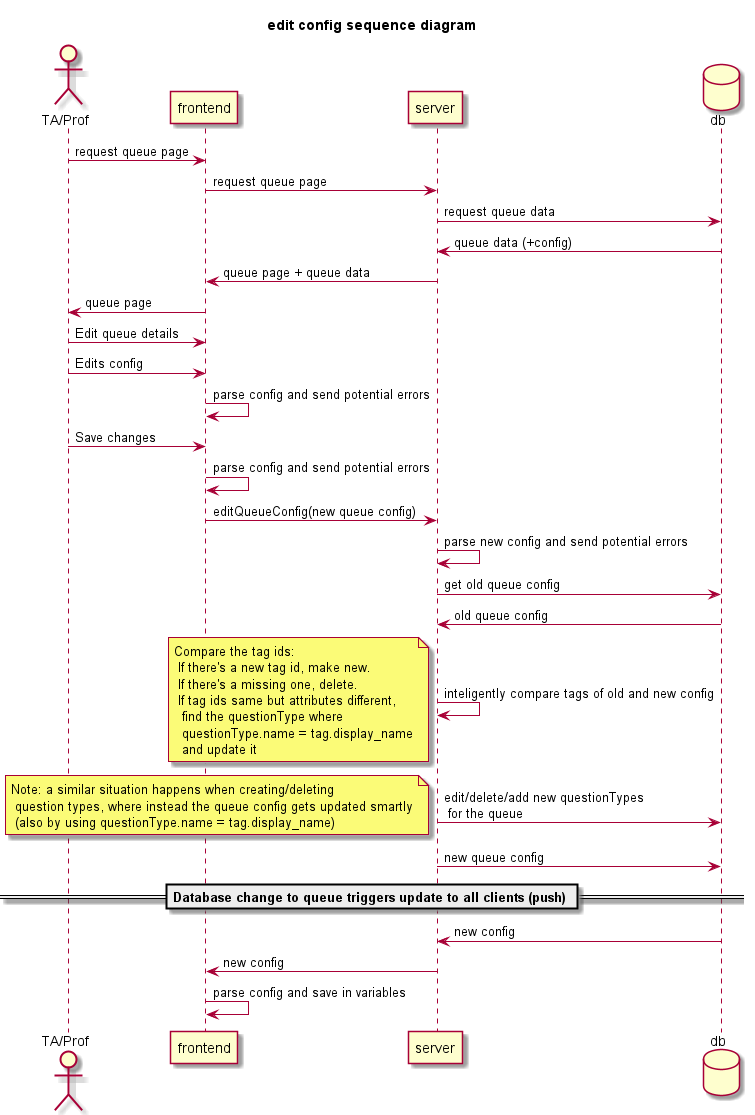

The diagram above was rendered by PlantUML. Its source (embedded in the PNG):
@startuml
skin rose

title "edit config sequence diagram"

actor User as "TA/Prof"
participant frontend
participant server
database db

User -> frontend : request queue page
frontend -> server : request queue page
server -> db : request queue data
server <- db : queue data (+config)
frontend <- server : queue page + queue data
User <- frontend : queue page 

User -> frontend : Edit queue details
User -> frontend : Edits config
frontend -> frontend : parse config and send potential errors
User -> frontend : Save changes
frontend -> frontend : parse config and send potential errors
frontend -> server : editQueueConfig(new queue config)
server -> server : parse new config and send potential errors
server -> db : get old queue config
server <- db : old queue config
server -> server : inteligently compare tags of old and new config
note left : Compare the tag ids: \n If there's a new tag id, make new. \n If there's a missing one, delete. \n If tag ids same but attributes different, \n  find the questionType where \n  questionType.name = tag.display_name\n  and update it
server -> db : edit/delete/add new questionTypes \n for the queue
note left : Note: a similar situation happens when creating/deleting \n question types, where instead the queue config gets updated smartly\n (also by using questionType.name = tag.display_name)
server -> db : new queue config

== Database change to queue triggers update to all clients (push) ==

server <- db : new config
frontend <- server : new config
frontend -> frontend : parse config and save in variables
@enduml